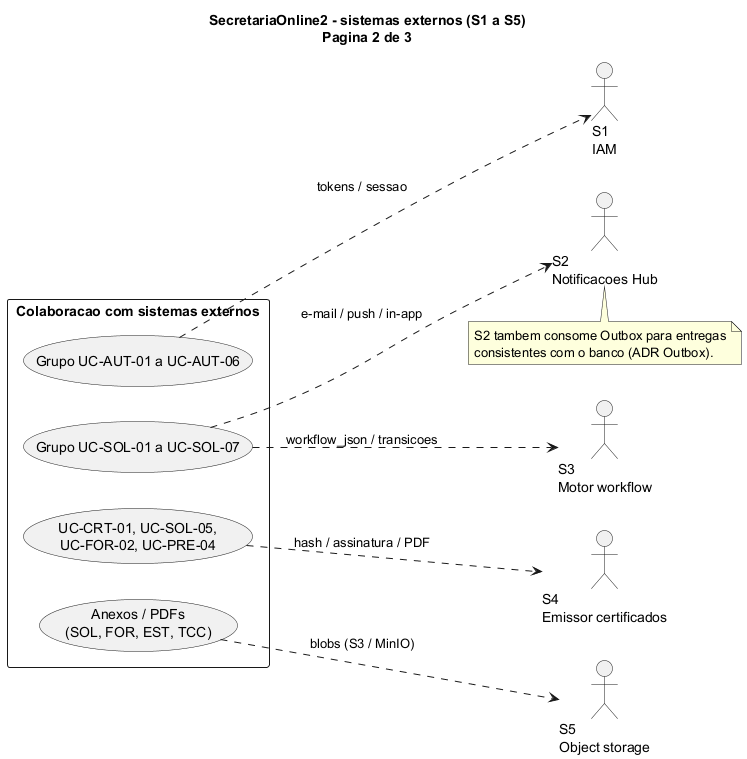

The diagram above was rendered by PlantUML. Its source (embedded in the PNG):
@startuml diagrama_casos_de_uso_secretariaonline2_p2

title SecretariaOnline2 - sistemas externos (S1 a S5)\nPagina 2 de 3

skinparam packageStyle rectangle
left to right direction

actor "S1\nIAM" as S1
actor "S2\nNotificacoes Hub" as S2
actor "S3\nMotor workflow" as S3
actor "S4\nEmissor certificados" as S4
actor "S5\nObject storage" as S5

package "Colaboracao com sistemas externos" as Z {
  usecase "Grupo UC-AUT-01 a UC-AUT-06" as z1
  usecase "Grupo UC-SOL-01 a UC-SOL-07" as z2
  usecase "UC-CRT-01, UC-SOL-05,\nUC-FOR-02, UC-PRE-04" as z3
  usecase "Anexos / PDFs\n(SOL, FOR, EST, TCC)" as z4
}

z1 ..> S1 : tokens / sessao
z2 ..> S3 : workflow_json / transicoes
z2 ..> S2 : e-mail / push / in-app
z3 ..> S4 : hash / assinatura / PDF
z4 ..> S5 : blobs (S3 / MinIO)

note bottom of S2
  S2 tambem consome Outbox para entregas
  consistentes com o banco (ADR Outbox).
end note

@enduml